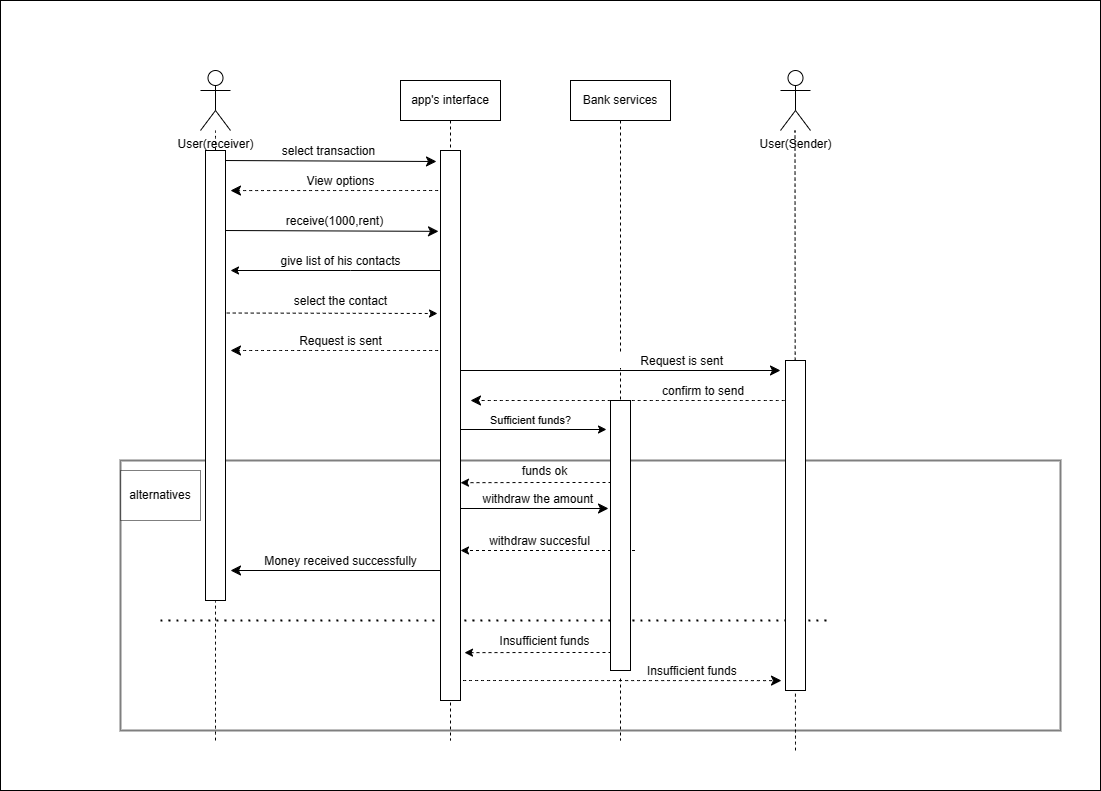

The diagram above was exported from draw.io. Its source (the exported page's mxGraphModel, read from the mxfile embedded in the PNG):
<mxGraphModel dx="2280" dy="877" grid="1" gridSize="10" guides="1" tooltips="1" connect="1" arrows="1" fold="1" page="1" pageScale="1" pageWidth="850" pageHeight="1100" math="0" shadow="0">
  <root>
    <mxCell id="0" />
    <mxCell id="1" parent="0" />
    <mxCell id="oI4oUkHZgA_TB1Z96lS0-7" value="" style="rounded=0;whiteSpace=wrap;html=1;" vertex="1" parent="1">
      <mxGeometry x="-110" y="30" width="1100" height="790" as="geometry" />
    </mxCell>
    <mxCell id="oI4oUkHZgA_TB1Z96lS0-6" value="" style="group" vertex="1" connectable="0" parent="1">
      <mxGeometry x="10" y="100" width="940" height="680" as="geometry" />
    </mxCell>
    <mxCell id="5Bb1ORghsfV7O5lWflrm-1" value="" style="rounded=0;whiteSpace=wrap;html=1;opacity=50;strokeWidth=2;strokeColor=default;gradientColor=none;fillColor=none;" vertex="1" parent="oI4oUkHZgA_TB1Z96lS0-6">
      <mxGeometry y="390" width="940" height="270" as="geometry" />
    </mxCell>
    <mxCell id="aM9ryv3xv72pqoxQDRHE-1" value="app's interface" style="shape=umlLifeline;perimeter=lifelinePerimeter;whiteSpace=wrap;html=1;container=0;dropTarget=0;collapsible=0;recursiveResize=0;outlineConnect=0;portConstraint=eastwest;newEdgeStyle={&quot;edgeStyle&quot;:&quot;elbowEdgeStyle&quot;,&quot;elbow&quot;:&quot;vertical&quot;,&quot;curved&quot;:0,&quot;rounded&quot;:0};" parent="oI4oUkHZgA_TB1Z96lS0-6" vertex="1">
      <mxGeometry x="280" y="10" width="100" height="660" as="geometry" />
    </mxCell>
    <mxCell id="aM9ryv3xv72pqoxQDRHE-5" value="Bank services" style="shape=umlLifeline;perimeter=lifelinePerimeter;whiteSpace=wrap;html=1;container=0;dropTarget=0;collapsible=0;recursiveResize=0;outlineConnect=0;portConstraint=eastwest;newEdgeStyle={&quot;edgeStyle&quot;:&quot;elbowEdgeStyle&quot;,&quot;elbow&quot;:&quot;vertical&quot;,&quot;curved&quot;:0,&quot;rounded&quot;:0};" parent="oI4oUkHZgA_TB1Z96lS0-6" vertex="1">
      <mxGeometry x="450" y="10" width="100" height="660" as="geometry" />
    </mxCell>
    <mxCell id="j_pHxQ-PgwQvqjbXJIHM-1" value="User(receiver)&lt;div&gt;&lt;br&gt;&lt;/div&gt;" style="shape=umlActor;verticalLabelPosition=bottom;verticalAlign=top;html=1;outlineConnect=0;" vertex="1" parent="oI4oUkHZgA_TB1Z96lS0-6">
      <mxGeometry x="80" width="30" height="60" as="geometry" />
    </mxCell>
    <mxCell id="j_pHxQ-PgwQvqjbXJIHM-2" value="User(Sender)&lt;div&gt;&lt;br&gt;&lt;/div&gt;" style="shape=umlActor;verticalLabelPosition=bottom;verticalAlign=top;html=1;outlineConnect=0;" vertex="1" parent="oI4oUkHZgA_TB1Z96lS0-6">
      <mxGeometry x="660" width="30" height="60" as="geometry" />
    </mxCell>
    <mxCell id="j_pHxQ-PgwQvqjbXJIHM-9" value="" style="endArrow=none;dashed=1;html=1;rounded=0;fontSize=12;startSize=8;endSize=8;curved=1;" edge="1" parent="oI4oUkHZgA_TB1Z96lS0-6" source="5Bb1ORghsfV7O5lWflrm-3" target="j_pHxQ-PgwQvqjbXJIHM-1">
      <mxGeometry width="50" height="50" relative="1" as="geometry">
        <mxPoint x="95" y="827" as="sourcePoint" />
        <mxPoint x="90" y="100" as="targetPoint" />
      </mxGeometry>
    </mxCell>
    <mxCell id="j_pHxQ-PgwQvqjbXJIHM-10" value="" style="endArrow=none;dashed=1;html=1;rounded=0;fontSize=12;startSize=8;endSize=8;curved=1;" edge="1" parent="oI4oUkHZgA_TB1Z96lS0-6">
      <mxGeometry width="50" height="50" relative="1" as="geometry">
        <mxPoint x="675" y="680" as="sourcePoint" />
        <mxPoint x="674.5" y="60" as="targetPoint" />
      </mxGeometry>
    </mxCell>
    <mxCell id="j_pHxQ-PgwQvqjbXJIHM-12" value="select transaction" style="endArrow=classic;html=1;rounded=0;fontSize=12;startSize=8;endSize=8;curved=1;verticalAlign=bottom;entryX=0.02;entryY=1.2;entryDx=0;entryDy=0;entryPerimeter=0;" edge="1" parent="oI4oUkHZgA_TB1Z96lS0-6" target="oI4oUkHZgA_TB1Z96lS0-1">
      <mxGeometry width="50" height="50" relative="1" as="geometry">
        <mxPoint x="100" y="90" as="sourcePoint" />
        <mxPoint x="310" y="90" as="targetPoint" />
      </mxGeometry>
    </mxCell>
    <mxCell id="uvbdqZjp_B6iQKVo_y9m-2" value="View options" style="endArrow=classic;html=1;rounded=0;fontSize=12;startSize=8;endSize=8;curved=1;dashed=1;verticalAlign=bottom;entryX=0.089;entryY=-0.25;entryDx=0;entryDy=0;entryPerimeter=0;" edge="1" parent="oI4oUkHZgA_TB1Z96lS0-6" target="5Bb1ORghsfV7O5lWflrm-3">
      <mxGeometry width="50" height="50" relative="1" as="geometry">
        <mxPoint x="329.5" y="120" as="sourcePoint" />
        <mxPoint x="100" y="120" as="targetPoint" />
      </mxGeometry>
    </mxCell>
    <mxCell id="zsHQ7EfN-3B-Yi8orJsH-1" value="receive(1000,rent)" style="endArrow=classic;html=1;rounded=0;fontSize=12;startSize=8;endSize=8;curved=1;verticalAlign=bottom;entryX=0.147;entryY=1.1;entryDx=0;entryDy=0;entryPerimeter=0;" edge="1" parent="oI4oUkHZgA_TB1Z96lS0-6" target="oI4oUkHZgA_TB1Z96lS0-1">
      <mxGeometry x="0.0435" width="50" height="50" relative="1" as="geometry">
        <mxPoint x="100" y="160" as="sourcePoint" />
        <mxPoint x="330" y="160" as="targetPoint" />
        <mxPoint as="offset" />
      </mxGeometry>
    </mxCell>
    <mxCell id="nOc0yRkwS8vF7xqnqta0-1" style="edgeStyle=elbowEdgeStyle;rounded=0;orthogonalLoop=1;jettySize=auto;html=1;elbow=vertical;curved=0;verticalAlign=bottom;dashed=1;entryX=0.296;entryY=1.15;entryDx=0;entryDy=0;entryPerimeter=0;" edge="1" parent="oI4oUkHZgA_TB1Z96lS0-6" target="oI4oUkHZgA_TB1Z96lS0-1">
      <mxGeometry relative="1" as="geometry">
        <mxPoint x="100.25" y="242.5" as="sourcePoint" />
        <mxPoint x="330" y="243" as="targetPoint" />
      </mxGeometry>
    </mxCell>
    <mxCell id="nOc0yRkwS8vF7xqnqta0-2" style="edgeStyle=elbowEdgeStyle;rounded=0;orthogonalLoop=1;jettySize=auto;html=1;elbow=vertical;curved=0;verticalAlign=bottom;" edge="1" parent="oI4oUkHZgA_TB1Z96lS0-6">
      <mxGeometry relative="1" as="geometry">
        <Array as="points">
          <mxPoint x="230" y="200" />
        </Array>
        <mxPoint x="330" y="200" as="sourcePoint" />
        <mxPoint x="110" y="200" as="targetPoint" />
      </mxGeometry>
    </mxCell>
    <mxCell id="nOc0yRkwS8vF7xqnqta0-3" value="give list of his contacts" style="text;html=1;align=center;verticalAlign=bottom;resizable=0;points=[];autosize=1;strokeColor=none;fillColor=none;" vertex="1" parent="oI4oUkHZgA_TB1Z96lS0-6">
      <mxGeometry x="150" y="170" width="140" height="30" as="geometry" />
    </mxCell>
    <mxCell id="nOc0yRkwS8vF7xqnqta0-4" value="&lt;div&gt;select the contact&lt;/div&gt;" style="text;html=1;align=center;verticalAlign=bottom;resizable=0;points=[];autosize=1;strokeColor=none;fillColor=none;" vertex="1" parent="oI4oUkHZgA_TB1Z96lS0-6">
      <mxGeometry x="160" y="210" width="120" height="30" as="geometry" />
    </mxCell>
    <mxCell id="nOc0yRkwS8vF7xqnqta0-5" value="Request is sent" style="endArrow=classic;html=1;rounded=0;fontSize=12;startSize=8;endSize=8;curved=1;dashed=1;verticalAlign=bottom;" edge="1" parent="oI4oUkHZgA_TB1Z96lS0-6">
      <mxGeometry width="50" height="50" relative="1" as="geometry">
        <mxPoint x="329.5" y="280" as="sourcePoint" />
        <mxPoint x="110" y="280" as="targetPoint" />
      </mxGeometry>
    </mxCell>
    <mxCell id="nOc0yRkwS8vF7xqnqta0-6" value="&amp;nbsp; &amp;nbsp; &amp;nbsp; &amp;nbsp;Request is sent" style="endArrow=classic;rounded=0;fontSize=12;startSize=8;endSize=8;curved=1;verticalAlign=bottom;align=left;labelPosition=right;verticalLabelPosition=top;labelBorderColor=none;textShadow=0;html=1;" edge="1" parent="oI4oUkHZgA_TB1Z96lS0-6">
      <mxGeometry width="50" height="50" relative="1" as="geometry">
        <mxPoint x="329.5" y="300" as="sourcePoint" />
        <mxPoint x="660" y="300" as="targetPoint" />
      </mxGeometry>
    </mxCell>
    <mxCell id="nOc0yRkwS8vF7xqnqta0-8" value="&amp;nbsp; &amp;nbsp; &amp;nbsp; &amp;nbsp; &amp;nbsp;confirm to send" style="endArrow=classic;html=1;rounded=0;fontSize=12;startSize=8;endSize=8;curved=1;verticalAlign=bottom;align=left;dashed=1;" edge="1" parent="oI4oUkHZgA_TB1Z96lS0-6">
      <mxGeometry x="-0.0015" width="50" height="50" relative="1" as="geometry">
        <mxPoint x="670" y="330" as="sourcePoint" />
        <mxPoint x="350" y="330" as="targetPoint" />
        <mxPoint as="offset" />
      </mxGeometry>
    </mxCell>
    <mxCell id="DrKcpk_UxldThBuOPSHY-5" value="Sufficient funds?" style="edgeStyle=elbowEdgeStyle;rounded=0;orthogonalLoop=1;jettySize=auto;html=1;elbow=vertical;curved=0;verticalAlign=bottom;entryX=0.104;entryY=1.2;entryDx=0;entryDy=0;entryPerimeter=0;" edge="1" parent="oI4oUkHZgA_TB1Z96lS0-6" target="oI4oUkHZgA_TB1Z96lS0-2">
      <mxGeometry relative="1" as="geometry">
        <mxPoint x="333" y="359" as="sourcePoint" />
        <mxPoint x="503" y="359" as="targetPoint" />
      </mxGeometry>
    </mxCell>
    <mxCell id="DrKcpk_UxldThBuOPSHY-6" style="edgeStyle=elbowEdgeStyle;rounded=0;orthogonalLoop=1;jettySize=auto;html=1;elbow=horizontal;curved=0;fontFamily=Helvetica;fontSize=12;fontColor=default;dashed=1;verticalAlign=bottom;entryX=0.604;entryY=0;entryDx=0;entryDy=0;entryPerimeter=0;" edge="1" parent="oI4oUkHZgA_TB1Z96lS0-6" target="oI4oUkHZgA_TB1Z96lS0-1">
      <mxGeometry relative="1" as="geometry">
        <mxPoint x="503" y="412" as="sourcePoint" />
        <mxPoint x="333" y="412" as="targetPoint" />
      </mxGeometry>
    </mxCell>
    <mxCell id="DrKcpk_UxldThBuOPSHY-7" value="funds ok" style="text;html=1;align=center;verticalAlign=bottom;resizable=0;points=[];autosize=1;strokeColor=none;fillColor=none;fontFamily=Helvetica;fontSize=12;fontColor=default;" vertex="1" parent="oI4oUkHZgA_TB1Z96lS0-6">
      <mxGeometry x="388.5" y="380" width="70" height="30" as="geometry" />
    </mxCell>
    <mxCell id="DrKcpk_UxldThBuOPSHY-12" style="edgeStyle=elbowEdgeStyle;rounded=0;orthogonalLoop=1;jettySize=auto;html=1;elbow=vertical;curved=0;fontFamily=Helvetica;fontSize=12;fontColor=default;dashed=1;verticalAlign=bottom;" edge="1" parent="oI4oUkHZgA_TB1Z96lS0-6">
      <mxGeometry relative="1" as="geometry">
        <mxPoint x="514.5" y="480" as="sourcePoint" />
        <mxPoint x="340" y="480" as="targetPoint" />
        <Array as="points">
          <mxPoint x="495" y="480" />
        </Array>
      </mxGeometry>
    </mxCell>
    <mxCell id="DrKcpk_UxldThBuOPSHY-13" value="&lt;div&gt;withdraw succesful&lt;/div&gt;" style="text;html=1;align=center;verticalAlign=bottom;resizable=0;points=[];autosize=1;strokeColor=none;fillColor=none;fontFamily=Helvetica;fontSize=12;fontColor=default;" vertex="1" parent="oI4oUkHZgA_TB1Z96lS0-6">
      <mxGeometry x="358.5" y="450" width="120" height="30" as="geometry" />
    </mxCell>
    <mxCell id="1D_sNx28pou67yTv-7Ef-2" value="Money received successfully" style="endArrow=classic;html=1;rounded=0;fontSize=12;startSize=8;endSize=8;curved=1;verticalAlign=bottom;" edge="1" parent="oI4oUkHZgA_TB1Z96lS0-6" source="aM9ryv3xv72pqoxQDRHE-1">
      <mxGeometry width="50" height="50" relative="1" as="geometry">
        <mxPoint x="230" y="520" as="sourcePoint" />
        <mxPoint x="110" y="500" as="targetPoint" />
      </mxGeometry>
    </mxCell>
    <mxCell id="1D_sNx28pou67yTv-7Ef-3" value="&amp;nbsp; &amp;nbsp; &amp;nbsp; &amp;nbsp; &amp;nbsp; &amp;nbsp; &amp;nbsp; &amp;nbsp; &amp;nbsp; &amp;nbsp; &amp;nbsp; &amp;nbsp; &amp;nbsp; &amp;nbsp; &amp;nbsp; &amp;nbsp; &amp;nbsp; &amp;nbsp; &amp;nbsp; &amp;nbsp; &amp;nbsp; &amp;nbsp; &amp;nbsp; &amp;nbsp;Insufficient funds" style="endArrow=classic;html=1;rounded=0;fontSize=12;startSize=8;endSize=8;curved=1;verticalAlign=bottom;dashed=1;entryX=0.97;entryY=1.2;entryDx=0;entryDy=0;entryPerimeter=0;" edge="1" parent="oI4oUkHZgA_TB1Z96lS0-6" target="oI4oUkHZgA_TB1Z96lS0-3">
      <mxGeometry x="-0.0007" width="50" height="50" relative="1" as="geometry">
        <mxPoint x="324.75" y="610" as="sourcePoint" />
        <mxPoint x="675.25" y="610" as="targetPoint" />
        <mxPoint as="offset" />
      </mxGeometry>
    </mxCell>
    <mxCell id="oHNmBffUWs9F2mKtDj8x-1" value="" style="endArrow=none;dashed=1;html=1;dashPattern=1 3;strokeWidth=2;rounded=0;fontSize=12;startSize=8;endSize=8;curved=1;" edge="1" parent="oI4oUkHZgA_TB1Z96lS0-6">
      <mxGeometry width="50" height="50" relative="1" as="geometry">
        <mxPoint x="40" y="550" as="sourcePoint" />
        <mxPoint x="710" y="550" as="targetPoint" />
      </mxGeometry>
    </mxCell>
    <mxCell id="wpHpWm3IA4euKvo3VqWx-1" style="edgeStyle=elbowEdgeStyle;rounded=0;orthogonalLoop=1;jettySize=auto;html=1;elbow=horizontal;curved=0;fontFamily=Helvetica;fontSize=12;fontColor=default;dashed=1;verticalAlign=bottom;entryX=0.913;entryY=-0.2;entryDx=0;entryDy=0;entryPerimeter=0;" edge="1" parent="oI4oUkHZgA_TB1Z96lS0-6" target="oI4oUkHZgA_TB1Z96lS0-1">
      <mxGeometry relative="1" as="geometry">
        <mxPoint x="503" y="582" as="sourcePoint" />
        <mxPoint x="333" y="582" as="targetPoint" />
      </mxGeometry>
    </mxCell>
    <mxCell id="wpHpWm3IA4euKvo3VqWx-2" value="Insufficient funds" style="text;html=1;align=center;verticalAlign=bottom;resizable=0;points=[];autosize=1;strokeColor=none;fillColor=none;fontFamily=Helvetica;fontSize=12;fontColor=default;" vertex="1" parent="oI4oUkHZgA_TB1Z96lS0-6">
      <mxGeometry x="368.5" y="550" width="110" height="30" as="geometry" />
    </mxCell>
    <mxCell id="5Bb1ORghsfV7O5lWflrm-2" value="alternatives" style="rounded=0;whiteSpace=wrap;html=1;opacity=50;strokeWidth=1;align=center;verticalAlign=middle;fontFamily=Helvetica;fontSize=12;fontColor=default;fillColor=default;" vertex="1" parent="oI4oUkHZgA_TB1Z96lS0-6">
      <mxGeometry y="400" width="80" height="50" as="geometry" />
    </mxCell>
    <mxCell id="5Bb1ORghsfV7O5lWflrm-4" value="" style="endArrow=none;dashed=1;html=1;rounded=0;fontSize=12;startSize=8;endSize=8;curved=1;" edge="1" parent="oI4oUkHZgA_TB1Z96lS0-6" target="5Bb1ORghsfV7O5lWflrm-3">
      <mxGeometry width="50" height="50" relative="1" as="geometry">
        <mxPoint x="95" y="670" as="sourcePoint" />
        <mxPoint x="95" y="60" as="targetPoint" />
      </mxGeometry>
    </mxCell>
    <mxCell id="oI4oUkHZgA_TB1Z96lS0-2" value="" style="rounded=0;whiteSpace=wrap;html=1;direction=south;" vertex="1" parent="oI4oUkHZgA_TB1Z96lS0-6">
      <mxGeometry x="490" y="330" width="20" height="270" as="geometry" />
    </mxCell>
    <mxCell id="5Bb1ORghsfV7O5lWflrm-3" value="" style="rounded=0;whiteSpace=wrap;html=1;direction=south;" vertex="1" parent="oI4oUkHZgA_TB1Z96lS0-6">
      <mxGeometry x="85" y="80" width="20" height="450" as="geometry" />
    </mxCell>
    <mxCell id="oI4oUkHZgA_TB1Z96lS0-1" value="" style="rounded=0;whiteSpace=wrap;html=1;direction=south;" vertex="1" parent="oI4oUkHZgA_TB1Z96lS0-6">
      <mxGeometry x="320" y="80" width="20" height="550" as="geometry" />
    </mxCell>
    <mxCell id="oI4oUkHZgA_TB1Z96lS0-3" value="" style="rounded=0;whiteSpace=wrap;html=1;direction=south;" vertex="1" parent="oI4oUkHZgA_TB1Z96lS0-6">
      <mxGeometry x="665" y="290" width="20" height="330" as="geometry" />
    </mxCell>
    <mxCell id="oI4oUkHZgA_TB1Z96lS0-5" value="&amp;nbsp; withdraw the amount" style="endArrow=classic;html=1;rounded=0;fontSize=12;startSize=8;endSize=8;curved=1;entryX=0.4;entryY=1.1;entryDx=0;entryDy=0;entryPerimeter=0;verticalAlign=bottom;" edge="1" parent="oI4oUkHZgA_TB1Z96lS0-6" target="oI4oUkHZgA_TB1Z96lS0-2">
      <mxGeometry width="50" height="50" relative="1" as="geometry">
        <mxPoint x="340" y="438" as="sourcePoint" />
        <mxPoint x="390" y="470" as="targetPoint" />
      </mxGeometry>
    </mxCell>
  </root>
</mxGraphModel>